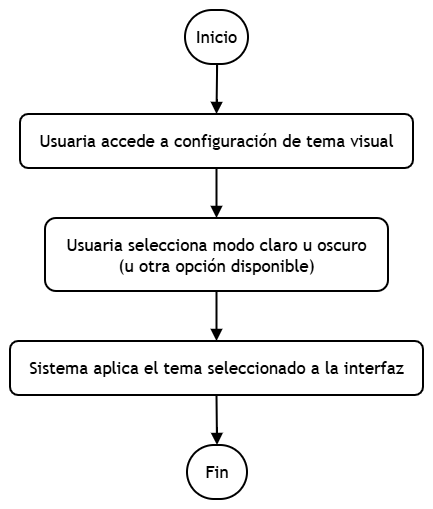

The diagram above was exported from draw.io. Its source (the exported page's mxGraphModel, read from the mxfile embedded in the PNG):
<mxGraphModel dx="2241" dy="1946" grid="1" gridSize="10" guides="1" tooltips="1" connect="1" arrows="1" fold="1" page="1" pageScale="1" pageWidth="827" pageHeight="1169" math="0" shadow="0">
  <root>
    <mxCell id="0" />
    <mxCell id="1" parent="0" />
    <UserObject label="" mermaidData="{&#10;  &quot;data&quot;: &quot;flowchart TD\n  A([Inicio]) --&gt; B[\&quot;Usuaria accede a configuración de tema visual\&quot;]\n  B --&gt; C[\&quot;Usuaria selecciona modo claro u oscuro&lt;br&gt;(u otra opción disponible)\&quot;]\n  C --&gt; D[\&quot;Sistema aplica el tema seleccionado a la interfaz\&quot;]\n  D --&gt; E([Fin])&quot;,&#10;  &quot;config&quot;: null&#10;}" id="11">
      <mxCell connectable="0" parent="1" style="group;transparentBounds=1;editIcon=1;lockedGroup=0;groupPadding=10;fontSize=17;" vertex="1">
        <mxGeometry height="492" width="256" as="geometry" />
      </mxCell>
    </UserObject>
    <UserObject label="Inicio" mermaidId="n:A" mermaidBaseStyle="html=1;rounded=1;whiteSpace=wrap;arcSize=50;strokeWidth=1;fillColor=light-dark(#ECECFF,#1f2020);strokeColor=light-dark(#9370DB,#cccccc);fontColor=light-dark(#333333,#cccccc);fontFamily=Trebuchet MS,Verdana,Arial,sans-serif;fontSize=16;" mermaidBaseValue="Inicio" id="2">
      <mxCell parent="11" style="html=1;rounded=1;whiteSpace=wrap;arcSize=50;strokeWidth=2;fontFamily=Trebuchet MS,Verdana,Arial,sans-serif;fontSize=17;" vertex="1">
        <mxGeometry height="54" width="63" x="183" y="-7" as="geometry" />
      </mxCell>
    </UserObject>
    <UserObject label="Usuaria accede a configuración de tema visual" mermaidId="n:B" mermaidBaseStyle="html=1;whiteSpace=wrap;strokeWidth=1;fillColor=light-dark(#ECECFF,#1f2020);strokeColor=light-dark(#9370DB,#cccccc);fontColor=light-dark(#333333,#cccccc);fontFamily=Trebuchet MS,Verdana,Arial,sans-serif;fontSize=16;" mermaidBaseValue="Usuaria accede a configuración de tema visual" id="3">
      <mxCell parent="11" style="html=1;whiteSpace=wrap;strokeWidth=2;fontFamily=Trebuchet MS,Verdana,Arial,sans-serif;fontSize=17;rounded=1;" vertex="1">
        <mxGeometry height="54" width="393" x="18" y="97" as="geometry" />
      </mxCell>
    </UserObject>
    <UserObject label="Usuaria selecciona modo claro u oscuro&#10;(u otra opción disponible)" mermaidId="n:C" mermaidBaseStyle="html=1;whiteSpace=wrap;strokeWidth=1;fillColor=light-dark(#ECECFF,#1f2020);strokeColor=light-dark(#9370DB,#cccccc);fontColor=light-dark(#333333,#cccccc);fontFamily=Trebuchet MS,Verdana,Arial,sans-serif;fontSize=16;" mermaidBaseValue="Usuaria selecciona modo claro u oscuro&#10;(u otra opción disponible)" id="4">
      <mxCell parent="11" style="html=1;whiteSpace=wrap;strokeWidth=2;fontFamily=Trebuchet MS,Verdana,Arial,sans-serif;fontSize=17;rounded=1;" vertex="1">
        <mxGeometry height="73" width="343" x="43" y="201" as="geometry" />
      </mxCell>
    </UserObject>
    <UserObject label="Sistema aplica el tema seleccionado a la interfaz" mermaidId="n:D" mermaidBaseStyle="html=1;whiteSpace=wrap;strokeWidth=1;fillColor=light-dark(#ECECFF,#1f2020);strokeColor=light-dark(#9370DB,#cccccc);fontColor=light-dark(#333333,#cccccc);fontFamily=Trebuchet MS,Verdana,Arial,sans-serif;fontSize=16;" mermaidBaseValue="Sistema aplica el tema seleccionado a la interfaz" id="5">
      <mxCell parent="11" style="html=1;whiteSpace=wrap;strokeWidth=2;fontFamily=Trebuchet MS,Verdana,Arial,sans-serif;fontSize=17;rounded=1;" vertex="1">
        <mxGeometry height="54" width="413" x="8" y="324" as="geometry" />
      </mxCell>
    </UserObject>
    <UserObject label="Fin" mermaidId="n:E" mermaidBaseStyle="html=1;rounded=1;whiteSpace=wrap;arcSize=50;strokeWidth=1;fillColor=light-dark(#ECECFF,#1f2020);strokeColor=light-dark(#9370DB,#cccccc);fontColor=light-dark(#333333,#cccccc);fontFamily=Trebuchet MS,Verdana,Arial,sans-serif;fontSize=16;" mermaidBaseValue="Fin" id="6">
      <mxCell parent="11" style="html=1;rounded=1;whiteSpace=wrap;arcSize=50;strokeWidth=2;fontFamily=Trebuchet MS,Verdana,Arial,sans-serif;fontSize=17;" vertex="1">
        <mxGeometry height="54" width="60" x="185" y="428" as="geometry" />
      </mxCell>
    </UserObject>
    <UserObject label="" mermaidId="e:A-&gt;B#0" mermaidBaseStyle="curved=1;startArrow=none;endArrow=block;endSize=7;strokeColor=light-dark(#333333,#cccccc);exitX=0.51;exitY=1;entryX=0.5;entryY=0;" mermaidBaseValue="" id="7">
      <mxCell edge="1" parent="11" source="2" style="curved=1;startArrow=none;endArrow=block;endSize=7;exitX=0.51;exitY=1;entryX=0.5;entryY=0;fontSize=17;strokeWidth=2;" target="3">
        <mxGeometry relative="1" as="geometry">
          <Array as="points" />
        </mxGeometry>
      </mxCell>
    </UserObject>
    <UserObject label="" mermaidId="e:B-&gt;C#0" mermaidBaseStyle="curved=1;startArrow=none;endArrow=block;endSize=7;strokeColor=light-dark(#333333,#cccccc);exitX=0.5;exitY=1;entryX=0.5;entryY=0;" mermaidBaseValue="" id="8">
      <mxCell edge="1" parent="11" source="3" style="curved=1;startArrow=none;endArrow=block;endSize=7;exitX=0.5;exitY=1;entryX=0.5;entryY=0;fontSize=17;strokeWidth=2;" target="4">
        <mxGeometry relative="1" as="geometry">
          <Array as="points" />
        </mxGeometry>
      </mxCell>
    </UserObject>
    <UserObject label="" mermaidId="e:C-&gt;D#0" mermaidBaseStyle="curved=1;startArrow=none;endArrow=block;endSize=7;strokeColor=light-dark(#333333,#cccccc);exitX=0.5;exitY=1;entryX=0.5;entryY=0;" mermaidBaseValue="" id="9">
      <mxCell edge="1" parent="11" source="4" style="curved=1;startArrow=none;endArrow=block;endSize=7;exitX=0.5;exitY=1;entryX=0.5;entryY=0;fontSize=17;strokeWidth=2;" target="5">
        <mxGeometry relative="1" as="geometry">
          <Array as="points" />
        </mxGeometry>
      </mxCell>
    </UserObject>
    <UserObject label="" mermaidId="e:D-&gt;E#0" mermaidBaseStyle="curved=1;startArrow=none;endArrow=block;endSize=7;strokeColor=light-dark(#333333,#cccccc);exitX=0.5;exitY=1;entryX=0.5;entryY=0;" mermaidBaseValue="" id="10">
      <mxCell edge="1" parent="11" source="5" style="curved=1;startArrow=none;endArrow=block;endSize=7;exitX=0.5;exitY=1;entryX=0.5;entryY=0;fontSize=17;strokeWidth=2;" target="6">
        <mxGeometry relative="1" as="geometry">
          <Array as="points" />
        </mxGeometry>
      </mxCell>
    </UserObject>
  </root>
</mxGraphModel>